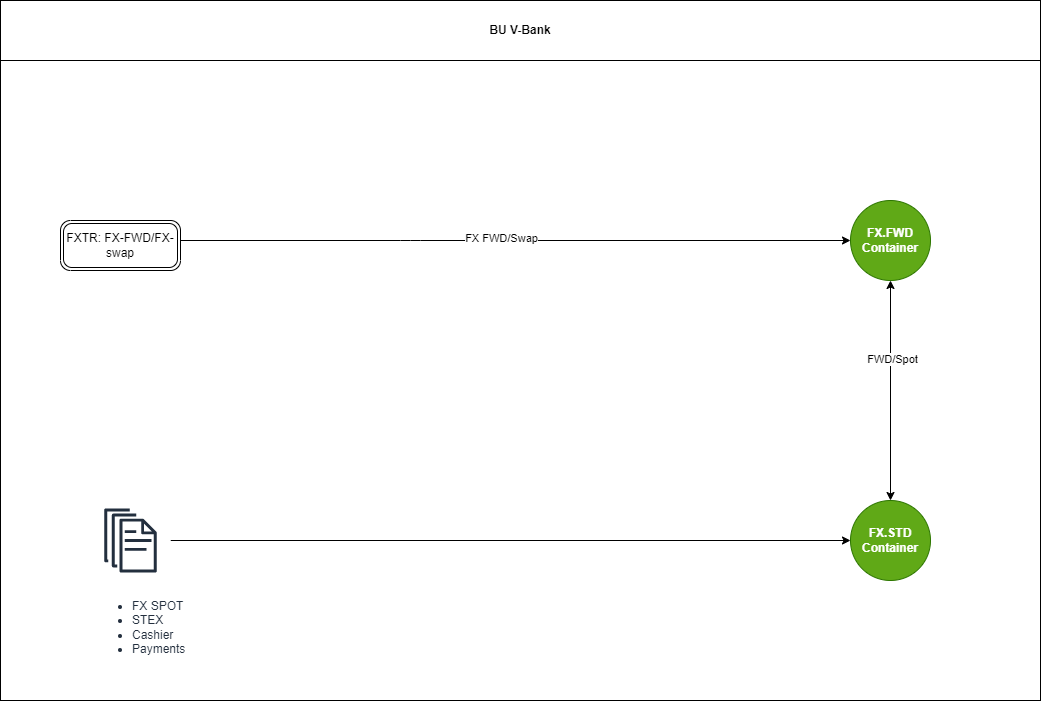

The diagram above was exported from draw.io. Its source (the exported page's mxGraphModel, read from the mxfile embedded in the PNG):
<mxGraphModel dx="1422" dy="857" grid="1" gridSize="10" guides="1" tooltips="1" connect="1" arrows="1" fold="1" page="1" pageScale="1" pageWidth="1169" pageHeight="827" math="0" shadow="0">
  <root>
    <mxCell id="mRx_4NmjXjO5goRBjXc6-0" />
    <mxCell id="mRx_4NmjXjO5goRBjXc6-1" parent="mRx_4NmjXjO5goRBjXc6-0" />
    <mxCell id="mRx_4NmjXjO5goRBjXc6-2" value="" style="rounded=0;whiteSpace=wrap;html=1;" vertex="1" parent="mRx_4NmjXjO5goRBjXc6-1">
      <mxGeometry x="40" y="70" width="1040" height="640" as="geometry" />
    </mxCell>
    <mxCell id="mRx_4NmjXjO5goRBjXc6-3" value="BU V-Bank" style="rounded=0;whiteSpace=wrap;html=1;fontStyle=1" vertex="1" parent="mRx_4NmjXjO5goRBjXc6-1">
      <mxGeometry x="40" y="10" width="1040" height="60" as="geometry" />
    </mxCell>
    <mxCell id="mRx_4NmjXjO5goRBjXc6-4" style="edgeStyle=orthogonalEdgeStyle;rounded=1;orthogonalLoop=1;jettySize=auto;html=1;startArrow=classic;startFill=1;" edge="1" parent="mRx_4NmjXjO5goRBjXc6-1" source="mRx_4NmjXjO5goRBjXc6-20" target="mRx_4NmjXjO5goRBjXc6-19">
      <mxGeometry relative="1" as="geometry">
        <Array as="points" />
        <mxPoint x="534.5799999999999" y="360" as="targetPoint" />
      </mxGeometry>
    </mxCell>
    <mxCell id="mRx_4NmjXjO5goRBjXc6-5" value="FWD/Spot" style="edgeLabel;html=1;align=center;verticalAlign=middle;resizable=0;points=[];" vertex="1" connectable="0" parent="mRx_4NmjXjO5goRBjXc6-4">
      <mxGeometry x="-0.3814" y="1" relative="1" as="geometry">
        <mxPoint y="10" as="offset" />
      </mxGeometry>
    </mxCell>
    <mxCell id="mRx_4NmjXjO5goRBjXc6-6" style="edgeStyle=orthogonalEdgeStyle;rounded=0;orthogonalLoop=1;jettySize=auto;html=1;" edge="1" parent="mRx_4NmjXjO5goRBjXc6-1" source="mRx_4NmjXjO5goRBjXc6-18" target="mRx_4NmjXjO5goRBjXc6-19">
      <mxGeometry relative="1" as="geometry" />
    </mxCell>
    <mxCell id="mRx_4NmjXjO5goRBjXc6-14" value="Diagram" parent="mRx_4NmjXjO5goRBjXc6-0" />
    <mxCell id="mRx_4NmjXjO5goRBjXc6-15" style="edgeStyle=orthogonalEdgeStyle;rounded=1;orthogonalLoop=1;jettySize=auto;html=1;entryX=0;entryY=0.5;entryDx=0;entryDy=0;" edge="1" parent="mRx_4NmjXjO5goRBjXc6-14" source="mRx_4NmjXjO5goRBjXc6-17" target="mRx_4NmjXjO5goRBjXc6-20">
      <mxGeometry relative="1" as="geometry">
        <mxPoint x="456.0799999999999" y="-175" as="targetPoint" />
        <Array as="points">
          <mxPoint x="450" y="250" />
          <mxPoint x="450" y="250" />
        </Array>
      </mxGeometry>
    </mxCell>
    <mxCell id="mRx_4NmjXjO5goRBjXc6-16" value="FX FWD/Swap" style="edgeLabel;html=1;align=center;verticalAlign=middle;resizable=0;points=[];" vertex="1" connectable="0" parent="mRx_4NmjXjO5goRBjXc6-15">
      <mxGeometry x="-0.3429" y="3" relative="1" as="geometry">
        <mxPoint x="100" as="offset" />
      </mxGeometry>
    </mxCell>
    <mxCell id="mRx_4NmjXjO5goRBjXc6-17" value="FXTR: FX-FWD/FX-swap" style="points=[[0.25,0,0],[0.5,0,0],[0.75,0,0],[1,0.25,0],[1,0.5,0],[1,0.75,0],[0.75,1,0],[0.5,1,0],[0.25,1,0],[0,0.75,0],[0,0.5,0],[0,0.25,0]];shape=mxgraph.bpmn.task;whiteSpace=wrap;rectStyle=rounded;size=10;taskMarker=abstract;bpmnShapeType=transaction;" vertex="1" parent="mRx_4NmjXjO5goRBjXc6-14">
      <mxGeometry x="100" y="230" width="120" height="50" as="geometry" />
    </mxCell>
    <mxCell id="mRx_4NmjXjO5goRBjXc6-18" value="&lt;ul&gt;&lt;li&gt;&lt;span style=&quot;background-color: initial;&quot;&gt;FX SPOT&lt;/span&gt;&lt;/li&gt;&lt;li&gt;&lt;span style=&quot;background-color: initial;&quot;&gt;STEX&lt;/span&gt;&lt;/li&gt;&lt;li&gt;&lt;span style=&quot;background-color: initial;&quot;&gt;Cashier&lt;/span&gt;&lt;/li&gt;&lt;li&gt;&lt;span style=&quot;background-color: initial;&quot;&gt;Payments&lt;/span&gt;&lt;/li&gt;&lt;/ul&gt;" style="sketch=0;outlineConnect=0;fontColor=#232F3E;gradientColor=none;strokeColor=#232F3E;fillColor=#ffffff;dashed=0;verticalLabelPosition=bottom;verticalAlign=top;align=left;html=1;fontSize=12;fontStyle=0;aspect=fixed;shape=mxgraph.aws4.resourceIcon;resIcon=mxgraph.aws4.documents;comic=0;" vertex="1" parent="mRx_4NmjXjO5goRBjXc6-14">
      <mxGeometry x="130" y="510" width="80" height="80" as="geometry" />
    </mxCell>
    <mxCell id="mRx_4NmjXjO5goRBjXc6-19" value="FX.STD&lt;br&gt;Container" style="ellipse;whiteSpace=wrap;html=1;aspect=fixed;shadow=0;glass=1;labelBackgroundColor=none;comic=0;sketch=0;fillColor=#60a917;strokeColor=#2D7600;fontStyle=1;fontColor=#ffffff;" vertex="1" parent="mRx_4NmjXjO5goRBjXc6-14">
      <mxGeometry x="890" y="510" width="80" height="80" as="geometry" />
    </mxCell>
    <mxCell id="mRx_4NmjXjO5goRBjXc6-20" value="FX.FWD&lt;br&gt;Container" style="ellipse;whiteSpace=wrap;html=1;aspect=fixed;shadow=0;glass=1;labelBackgroundColor=none;comic=0;sketch=0;fillColor=#60a917;strokeColor=#2D7600;fontStyle=1;fontColor=#ffffff;" vertex="1" parent="mRx_4NmjXjO5goRBjXc6-14">
      <mxGeometry x="890" y="210" width="80" height="80" as="geometry" />
    </mxCell>
  </root>
</mxGraphModel>